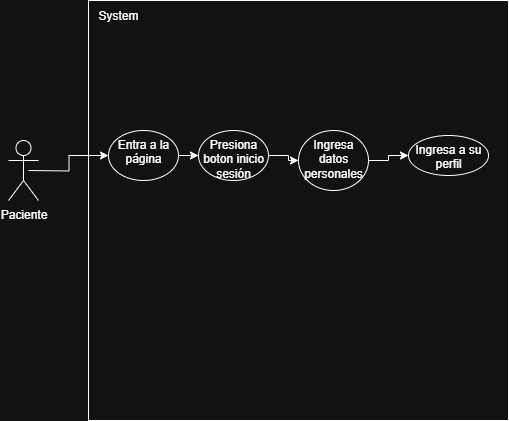

The diagram above was exported from draw.io. Its source (the exported page's mxGraphModel, read from the mxfile embedded in the PNG):
<mxGraphModel dx="1000" dy="539" grid="1" gridSize="10" guides="1" tooltips="1" connect="1" arrows="1" fold="1" page="1" pageScale="1" pageWidth="827" pageHeight="1169" math="0" shadow="0">
  <root>
    <mxCell id="0" />
    <mxCell id="1" parent="0" />
    <mxCell id="tS5iUqBreR1fLj7WTKud-1" value="" style="whiteSpace=wrap;html=1;aspect=fixed;" parent="1" vertex="1">
      <mxGeometry x="190" y="60" width="420" height="420" as="geometry" />
    </mxCell>
    <mxCell id="tS5iUqBreR1fLj7WTKud-5" value="" style="edgeStyle=orthogonalEdgeStyle;rounded=0;orthogonalLoop=1;jettySize=auto;html=1;" parent="1" target="tS5iUqBreR1fLj7WTKud-4" edge="1">
      <mxGeometry relative="1" as="geometry">
        <mxPoint x="130" y="230" as="sourcePoint" />
      </mxGeometry>
    </mxCell>
    <mxCell id="tS5iUqBreR1fLj7WTKud-2" value="Paciente" style="shape=umlActor;verticalLabelPosition=bottom;verticalAlign=top;html=1;outlineConnect=0;" parent="1" vertex="1">
      <mxGeometry x="110" y="200" width="30" height="60" as="geometry" />
    </mxCell>
    <mxCell id="tS5iUqBreR1fLj7WTKud-3" value="System" style="text;html=1;align=center;verticalAlign=middle;whiteSpace=wrap;rounded=0;" parent="1" vertex="1">
      <mxGeometry x="190" y="60" width="60" height="30" as="geometry" />
    </mxCell>
    <mxCell id="tS5iUqBreR1fLj7WTKud-7" value="" style="edgeStyle=orthogonalEdgeStyle;rounded=0;orthogonalLoop=1;jettySize=auto;html=1;" parent="1" source="tS5iUqBreR1fLj7WTKud-4" target="tS5iUqBreR1fLj7WTKud-6" edge="1">
      <mxGeometry relative="1" as="geometry" />
    </mxCell>
    <mxCell id="tS5iUqBreR1fLj7WTKud-4" value="Entra a la página" style="ellipse;whiteSpace=wrap;html=1;verticalAlign=top;" parent="1" vertex="1">
      <mxGeometry x="210" y="190" width="70" height="50" as="geometry" />
    </mxCell>
    <mxCell id="tS5iUqBreR1fLj7WTKud-9" value="" style="edgeStyle=orthogonalEdgeStyle;rounded=0;orthogonalLoop=1;jettySize=auto;html=1;" parent="1" source="tS5iUqBreR1fLj7WTKud-6" target="tS5iUqBreR1fLj7WTKud-8" edge="1">
      <mxGeometry relative="1" as="geometry" />
    </mxCell>
    <mxCell id="tS5iUqBreR1fLj7WTKud-6" value="Presiona boton inicio sesión" style="ellipse;whiteSpace=wrap;html=1;verticalAlign=top;" parent="1" vertex="1">
      <mxGeometry x="300" y="190" width="70" height="50" as="geometry" />
    </mxCell>
    <mxCell id="tS5iUqBreR1fLj7WTKud-11" value="" style="edgeStyle=orthogonalEdgeStyle;rounded=0;orthogonalLoop=1;jettySize=auto;html=1;" parent="1" source="tS5iUqBreR1fLj7WTKud-8" target="tS5iUqBreR1fLj7WTKud-10" edge="1">
      <mxGeometry relative="1" as="geometry" />
    </mxCell>
    <mxCell id="tS5iUqBreR1fLj7WTKud-8" value="Ingresa datos personales" style="ellipse;whiteSpace=wrap;html=1;verticalAlign=top;" parent="1" vertex="1">
      <mxGeometry x="400" y="190" width="70" height="60" as="geometry" />
    </mxCell>
    <mxCell id="tS5iUqBreR1fLj7WTKud-10" value="Ingresa a su perfil" style="ellipse;whiteSpace=wrap;html=1;verticalAlign=top;" parent="1" vertex="1">
      <mxGeometry x="510" y="195" width="80" height="40" as="geometry" />
    </mxCell>
  </root>
</mxGraphModel>